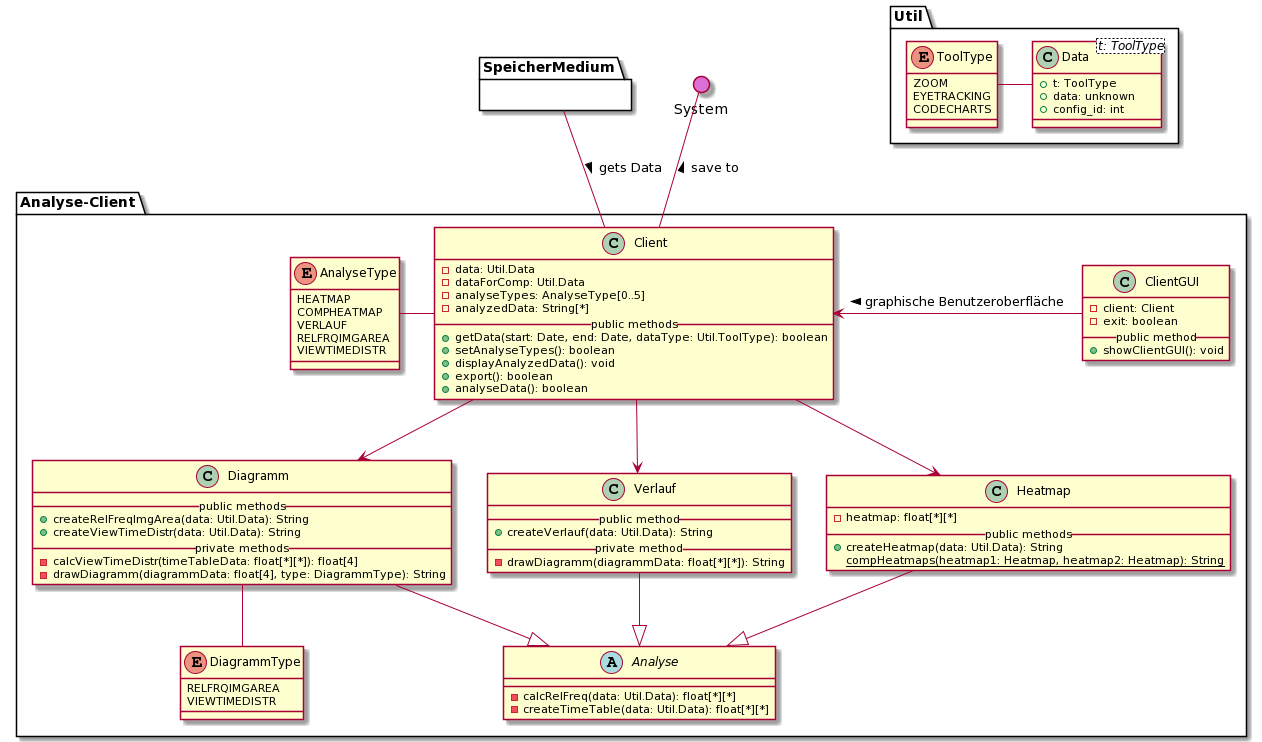

The diagram above was rendered by PlantUML. Its source (embedded in the PNG):
@startuml
' === ANALYSE CLIENT ===
package Analyse-Client{

    ' Client
    class Client {
        - data: Util.Data
        - dataForComp: Util.Data
        - analyseTypes: AnalyseType[0..5]
        - analyzedData: String[*]
        __public methods__
        + getData(start: Date, end: Date, dataType: Util.ToolType): boolean
        + setAnalyseTypes(): boolean
        + displayAnalyzedData(): void
        + export(): boolean
        + analyseData(): boolean
    }

    ' Analyse
    abstract Analyse {
        - calcRelFreq(data: Util.Data): float[*][*]
        - createTimeTable(data: Util.Data): float[*][*]
    }

    ' Heatmap
    class Heatmap {
        - heatmap: float[*][*]
        __public methods__
        + createHeatmap(data: Util.Data): String
        {static} compHeatmaps(heatmap1: Heatmap, heatmap2: Heatmap): String
    }

    ' Verlauf
    class Verlauf {
        __public method__
        + createVerlauf(data: Util.Data): String
        __private method__
        - drawDiagramm(diagrammData: float[*][*]): String
    }

    ' Diagramm
    class Diagramm {
        __public methods__
        + createRelFreqImgArea(data: Util.Data): String
        + createViewTimeDistr(data: Util.Data): String
        __private methods__
        - calcViewTimeDistr(timeTableData: float[*][*]): float[4]
        - drawDiagramm(diagrammData: float[4], type: DiagrammType): String
    }

    ' DiagrammType
    enum DiagrammType {
        RELFRQIMGAREA
        VIEWTIMEDISTR 
    }

    ' Type
    enum AnalyseType {
        HEATMAP
        COMPHEATMAP
        VERLAUF
        RELFRQIMGAREA
        VIEWTIMEDISTR
    }

    ' ClientGUI
    class ClientGUI {
        - client: Client
        - exit: boolean
        __public method__
        + showClientGUI(): void
    }

    ' Vererbung
    Analyse <|-u- Heatmap
    Analyse <|-u- Verlauf
    Analyse <|-u- Diagramm

    ' Interaktionen
    Client -d-> Heatmap
    Client -d-> Verlauf
    Client -d-> Diagramm
    Client -l- AnalyseType
    Client <-r- ClientGUI : < graphische Benutzeroberfläche
    Diagramm -- DiagrammType

}

' Blackbox
package SpeicherMedium {}

package Util {

    ' Typen der erhobenen Daten
    enum ToolType {
        ZOOM
        EYETRACKING
        CODECHARTS
    }

    ' Daten
    class Data<t: ToolType> {
        + t: ToolType
        + data: unknown
        + config_id: int
    }

    ' Interaktionen
    Data -l- ToolType
}

() System #DA70D5

' Interaktionen
Client -u- System: > save to
Client -u- SpeicherMedium : < gets Data
@enduml